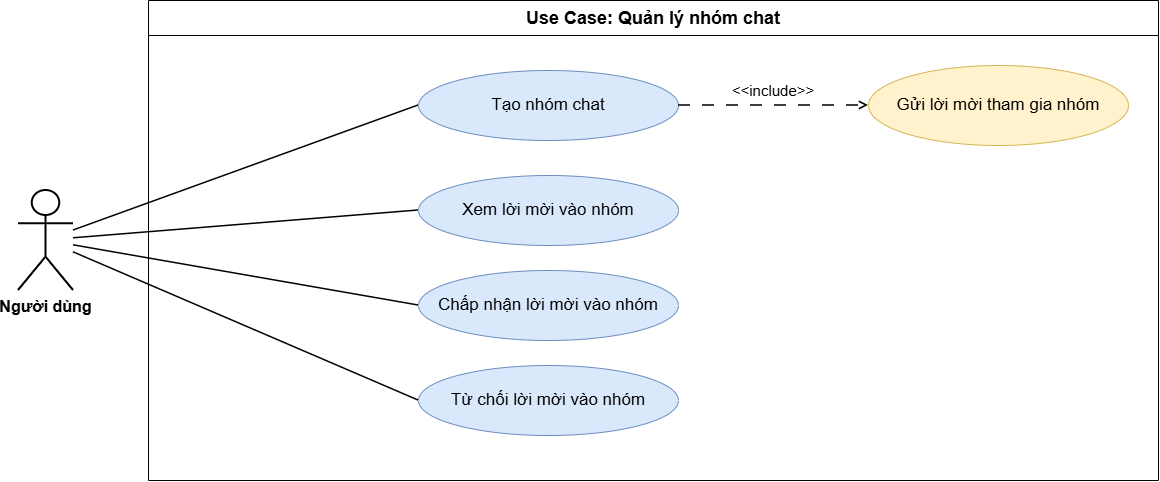

The diagram above was exported from draw.io. Its source (the exported page's mxGraphModel, read from the mxfile embedded in the PNG):
<mxGraphModel dx="1514" dy="783" grid="1" gridSize="10" guides="1" tooltips="1" connect="1" arrows="1" fold="1" page="1" pageScale="1" pageWidth="827" pageHeight="1169" math="0" shadow="0">
  <root>
    <mxCell id="0" />
    <mxCell id="1" parent="0" />
    <mxCell id="sys" parent="1" style="swimlane;html=1;startSize=35;horizontal=1;rounded=0;collapsible=0;whiteSpace=wrap;fontStyle=1;fontSize=16;" value="&lt;font style=&quot;font-size: 18px;&quot;&gt;Use Case: Quản lý nhóm chat&lt;/font&gt;" vertex="1">
      <mxGeometry height="480" width="1010" x="180" y="40" as="geometry" />
    </mxCell>
    <mxCell id="uc27" parent="sys" style="ellipse;whiteSpace=wrap;html=1;fillColor=#dae8fc;strokeColor=#6c8ebf;fontSize=15;" value="&lt;font style=&quot;font-size: 17px;&quot;&gt;Tạo nhóm chat&lt;/font&gt;" vertex="1">
      <mxGeometry height="70" width="260" x="270" y="70" as="geometry" />
    </mxCell>
    <mxCell id="uc28" parent="sys" style="ellipse;whiteSpace=wrap;html=1;fillColor=#dae8fc;strokeColor=#6c8ebf;fontSize=17;" value="Xem lời mời vào nhóm" vertex="1">
      <mxGeometry height="70" width="260" x="270" y="175" as="geometry" />
    </mxCell>
    <mxCell id="uc29" parent="sys" style="ellipse;whiteSpace=wrap;html=1;fillColor=#dae8fc;strokeColor=#6c8ebf;fontSize=17;" value="Chấp nhận lời mời vào nhóm" vertex="1">
      <mxGeometry height="70" width="260" x="270" y="270" as="geometry" />
    </mxCell>
    <mxCell id="uc30" parent="sys" style="ellipse;whiteSpace=wrap;html=1;fillColor=#dae8fc;strokeColor=#6c8ebf;fontSize=17;" value="Từ chối lời mời vào nhóm" vertex="1">
      <mxGeometry height="70" width="260" x="270" y="365" as="geometry" />
    </mxCell>
    <mxCell id="sub1" parent="sys" style="ellipse;whiteSpace=wrap;html=1;fillColor=#fff2cc;strokeColor=#d6b656;fontSize=17;" value="Gửi lời mời tham gia nhóm" vertex="1">
      <mxGeometry height="80" width="260" x="720" y="65" as="geometry" />
    </mxCell>
    <mxCell id="r1" edge="1" parent="sys" source="uc27" style="dashed=1;endArrow=open;html=1;rounded=0;dashPattern=8 8;strokeWidth=1.5;entryX=0;entryY=0.5;entryDx=0;entryDy=0;" target="sub1">
      <mxGeometry relative="1" as="geometry">
        <mxPoint x="720" y="92.50000000000011" as="targetPoint" />
      </mxGeometry>
    </mxCell>
    <mxCell id="w4caCtu4ssfj6vCToqDI-2" parent="sys" style="text;html=1;whiteSpace=wrap;strokeColor=none;fillColor=none;align=center;verticalAlign=middle;rounded=0;rotation=0;" value="&lt;font style=&quot;font-size: 15px;&quot;&gt;&amp;lt;&amp;lt;&lt;/font&gt;&lt;font style=&quot;font-size: 15px;&quot;&gt;include&lt;/font&gt;&lt;font style=&quot;font-size: 15px;&quot;&gt;&amp;gt;&amp;gt;&lt;/font&gt;" vertex="1">
      <mxGeometry height="20" width="90" x="580" y="80" as="geometry" />
    </mxCell>
    <mxCell id="actor" parent="1" style="shape=umlActor;verticalLabelPosition=bottom;verticalAlign=top;html=1;outlineConnect=0;fontSize=14;strokeWidth=2;" value="&lt;font style=&quot;font-size: 16px;&quot;&gt;&lt;b&gt;Người dùng&lt;/b&gt;&lt;/font&gt;" vertex="1">
      <mxGeometry height="100" width="55" x="50" y="230" as="geometry" />
    </mxCell>
    <mxCell id="a1" edge="1" parent="1" source="actor" style="endArrow=none;html=1;rounded=0;strokeWidth=1.5;entryX=0;entryY=0.5;entryDx=0;entryDy=0;" target="uc27">
      <mxGeometry relative="1" as="geometry" />
    </mxCell>
    <mxCell id="a2" edge="1" parent="1" source="actor" style="endArrow=none;html=1;rounded=0;strokeWidth=1.5;entryX=0;entryY=0.5;entryDx=0;entryDy=0;" target="uc28">
      <mxGeometry relative="1" as="geometry" />
    </mxCell>
    <mxCell id="a3" edge="1" parent="1" source="actor" style="endArrow=none;html=1;rounded=0;strokeWidth=1.5;entryX=0;entryY=0.5;entryDx=0;entryDy=0;" target="uc29">
      <mxGeometry relative="1" as="geometry" />
    </mxCell>
    <mxCell id="a4" edge="1" parent="1" source="actor" style="endArrow=none;html=1;rounded=0;strokeWidth=1.5;entryX=0;entryY=0.5;entryDx=0;entryDy=0;" target="uc30">
      <mxGeometry relative="1" as="geometry" />
    </mxCell>
  </root>
</mxGraphModel>